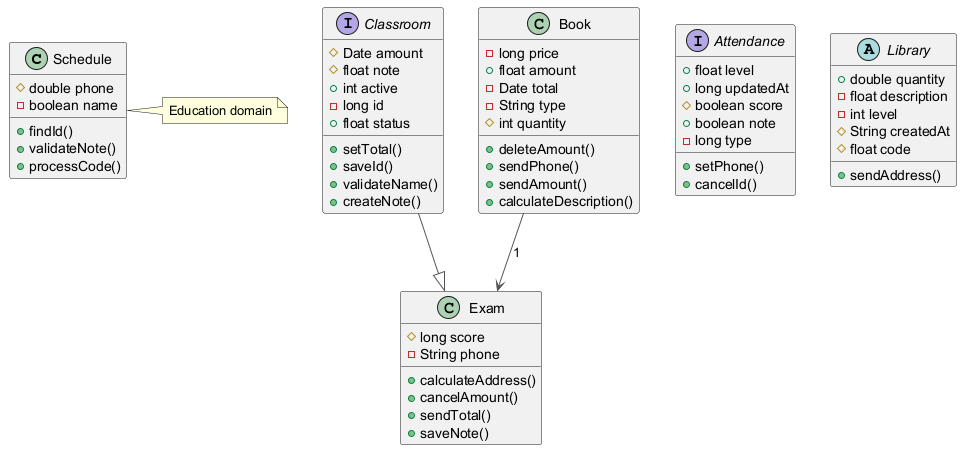

The diagram above was rendered by PlantUML. Its source (embedded in the PNG):
@startuml
skinparam ArrowColor #555555
class Schedule {
  #double phone
  -boolean name
  +findId()
  +validateNote()
  +processCode()
}
interface Classroom {
  #Date amount
  #float note
  +int active
  -long id
  +float status
  +setTotal()
  +saveId()
  +validateName()
  +createNote()
}
class Book {
  -long price
  +float amount
  -Date total
  -String type
  #int quantity
  +deleteAmount()
  +sendPhone()
  +sendAmount()
  +calculateDescription()
}
interface Attendance {
  +float level
  +long updatedAt
  #boolean score
  +boolean note
  -long type
  +setPhone()
  +cancelId()
}
abstract class Library {
  +double quantity
  -float description
  -int level
  #String createdAt
  #float code
  +sendAddress()
}
class Exam {
  #long score
  -String phone
  +calculateAddress()
  +cancelAmount()
  +sendTotal()
  +saveNote()
}
Classroom --|> Exam
Book --> Exam : "1"
note right of Schedule : Education domain
@enduml